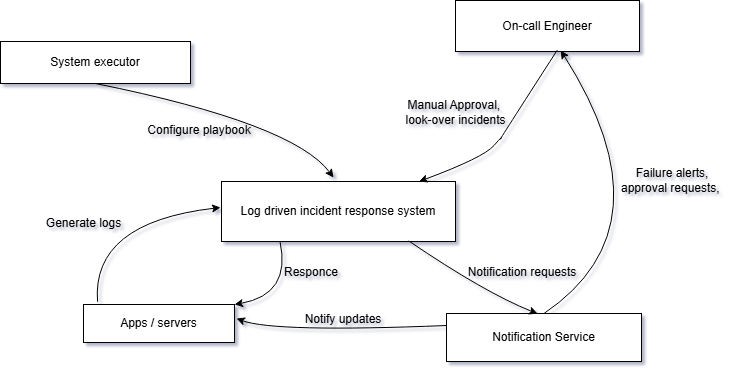

The diagram above was exported from draw.io. Its source (the exported page's mxGraphModel, read from the mxfile embedded in the PNG):
<mxGraphModel dx="1281" dy="596" grid="0" gridSize="10" guides="1" tooltips="1" connect="1" arrows="1" fold="1" page="1" pageScale="1" pageWidth="850" pageHeight="1100" background="light-dark(#FFFFFF,#1F1F00)" math="0" shadow="1">
  <root>
    <mxCell id="0" />
    <mxCell id="1" parent="0" />
    <mxCell id="2ucYtDyk7JqRrys6g9cY-1" parent="1" style="rounded=0;whiteSpace=wrap;html=1;" value="Log driven incident response system" vertex="1">
      <mxGeometry height="60" width="234" x="299" y="308" as="geometry" />
    </mxCell>
    <mxCell id="2ucYtDyk7JqRrys6g9cY-3" parent="1" style="rounded=0;whiteSpace=wrap;html=1;" value="System executor" vertex="1">
      <mxGeometry height="42" width="190" x="78" y="168" as="geometry" />
    </mxCell>
    <mxCell id="2ucYtDyk7JqRrys6g9cY-4" parent="1" style="rounded=0;whiteSpace=wrap;html=1;" value="On-call Engineer" vertex="1">
      <mxGeometry height="51" width="184" x="533" y="127" as="geometry" />
    </mxCell>
    <mxCell id="2ucYtDyk7JqRrys6g9cY-5" parent="1" style="rounded=0;whiteSpace=wrap;html=1;" value="Apps / servers" vertex="1">
      <mxGeometry height="38" width="151" x="161" y="431" as="geometry" />
    </mxCell>
    <mxCell id="2ucYtDyk7JqRrys6g9cY-6" parent="1" style="rounded=0;whiteSpace=wrap;html=1;" value="Notification Service" vertex="1">
      <mxGeometry height="48" width="195" x="524" y="440" as="geometry" />
    </mxCell>
    <mxCell id="2ucYtDyk7JqRrys6g9cY-9" edge="1" parent="1" source="2ucYtDyk7JqRrys6g9cY-5" style="curved=1;endArrow=classic;html=1;rounded=0;exitX=0.093;exitY=-0.074;exitDx=0;exitDy=0;exitPerimeter=0;" value="">
      <mxGeometry height="50" relative="1" width="50" as="geometry">
        <Array as="points">
          <mxPoint x="169" y="349" />
        </Array>
        <mxPoint x="214" y="426" as="sourcePoint" />
        <mxPoint x="298" y="334" as="targetPoint" />
      </mxGeometry>
    </mxCell>
    <mxCell id="2ucYtDyk7JqRrys6g9cY-10" parent="1" style="text;html=1;whiteSpace=wrap;strokeColor=none;fillColor=none;align=center;verticalAlign=middle;rounded=0;" value="Generate logs" vertex="1">
      <mxGeometry height="30" width="85" x="119" y="335" as="geometry" />
    </mxCell>
    <mxCell id="2ucYtDyk7JqRrys6g9cY-13" edge="1" parent="1" source="2ucYtDyk7JqRrys6g9cY-4" style="curved=1;endArrow=classic;html=1;rounded=0;exitX=0.553;exitY=0.973;exitDx=0;exitDy=0;exitPerimeter=0;" target="2ucYtDyk7JqRrys6g9cY-1" value="">
      <mxGeometry height="50" relative="1" width="50" as="geometry">
        <Array as="points">
          <mxPoint x="574" y="271" />
          <mxPoint x="582" y="260" />
          <mxPoint x="561" y="284" />
        </Array>
        <mxPoint x="676" y="350" as="sourcePoint" />
        <mxPoint x="475" y="305" as="targetPoint" />
      </mxGeometry>
    </mxCell>
    <mxCell id="2ucYtDyk7JqRrys6g9cY-14" parent="1" style="text;html=1;whiteSpace=wrap;strokeColor=none;fillColor=none;align=center;verticalAlign=middle;rounded=0;" value="Manual Approval,&amp;nbsp;&lt;div&gt;look-over incidents&lt;/div&gt;" vertex="1">
      <mxGeometry height="30" width="141" x="463" y="224" as="geometry" />
    </mxCell>
    <mxCell id="2ucYtDyk7JqRrys6g9cY-16" parent="1" style="text;html=1;whiteSpace=wrap;strokeColor=none;fillColor=none;align=center;verticalAlign=middle;rounded=0;" value="Failure alerts, approval requests,&amp;nbsp;" vertex="1">
      <mxGeometry height="30" width="108" x="696" y="292" as="geometry" />
    </mxCell>
    <mxCell id="2ucYtDyk7JqRrys6g9cY-17" edge="1" parent="1" source="2ucYtDyk7JqRrys6g9cY-6" style="curved=1;endArrow=classic;html=1;rounded=0;entryX=1;entryY=0.5;entryDx=0;entryDy=0;exitX=0;exitY=0.25;exitDx=0;exitDy=0;" value="">
      <mxGeometry height="50" relative="1" width="50" as="geometry">
        <Array as="points">
          <mxPoint x="352" y="459" />
        </Array>
        <mxPoint x="503" y="447" as="sourcePoint" />
        <mxPoint x="314" y="445" as="targetPoint" />
      </mxGeometry>
    </mxCell>
    <mxCell id="2ucYtDyk7JqRrys6g9cY-18" parent="1" style="text;html=1;whiteSpace=wrap;strokeColor=none;fillColor=none;align=center;verticalAlign=middle;rounded=0;" value="Notify updates" vertex="1">
      <mxGeometry height="30" width="90" x="376" y="431" as="geometry" />
    </mxCell>
    <mxCell id="2ucYtDyk7JqRrys6g9cY-20" edge="1" parent="1" source="2ucYtDyk7JqRrys6g9cY-3" style="curved=1;endArrow=classic;html=1;rounded=0;exitX=0.5;exitY=1;exitDx=0;exitDy=0;" value="">
      <mxGeometry height="50" relative="1" width="50" as="geometry">
        <Array as="points">
          <mxPoint x="371" y="250" />
        </Array>
        <mxPoint x="307" y="242" as="sourcePoint" />
        <mxPoint x="411" y="304" as="targetPoint" />
      </mxGeometry>
    </mxCell>
    <mxCell id="2ucYtDyk7JqRrys6g9cY-22" parent="1" style="text;html=1;whiteSpace=wrap;strokeColor=none;fillColor=none;align=center;verticalAlign=middle;rounded=0;" value="Configure playbook" vertex="1">
      <mxGeometry height="30" width="126" x="214" y="242" as="geometry" />
    </mxCell>
    <mxCell id="UuOXl8MMfQ9FFhc6NLM6-1" edge="1" parent="1" source="2ucYtDyk7JqRrys6g9cY-1" style="curved=1;endArrow=classic;html=1;rounded=0;entryX=0.467;entryY=0.004;entryDx=0;entryDy=0;entryPerimeter=0;exitX=0.8;exitY=0.99;exitDx=0;exitDy=0;exitPerimeter=0;" target="2ucYtDyk7JqRrys6g9cY-6" value="">
      <mxGeometry height="50" relative="1" width="50" as="geometry">
        <Array as="points">
          <mxPoint x="562" y="419" />
        </Array>
        <mxPoint x="558" y="578" as="sourcePoint" />
        <mxPoint x="608" y="528" as="targetPoint" />
      </mxGeometry>
    </mxCell>
    <mxCell id="UuOXl8MMfQ9FFhc6NLM6-3" parent="1" style="text;html=1;whiteSpace=wrap;strokeColor=none;fillColor=none;align=center;verticalAlign=middle;rounded=0;" value="Notification requests" vertex="1">
      <mxGeometry height="30" width="122" x="539" y="384" as="geometry" />
    </mxCell>
    <mxCell id="UuOXl8MMfQ9FFhc6NLM6-4" edge="1" parent="1" source="2ucYtDyk7JqRrys6g9cY-6" style="curved=1;endArrow=classic;html=1;rounded=0;entryX=0.572;entryY=0.98;entryDx=0;entryDy=0;entryPerimeter=0;exitX=0.5;exitY=0;exitDx=0;exitDy=0;" target="2ucYtDyk7JqRrys6g9cY-4" value="">
      <mxGeometry height="50" relative="1" width="50" as="geometry">
        <Array as="points">
          <mxPoint x="750" y="353" />
        </Array>
        <mxPoint x="750" y="403" as="sourcePoint" />
        <mxPoint x="800" y="353" as="targetPoint" />
      </mxGeometry>
    </mxCell>
    <mxCell id="UuOXl8MMfQ9FFhc6NLM6-7" edge="1" parent="1" source="2ucYtDyk7JqRrys6g9cY-1" style="curved=1;endArrow=classic;html=1;rounded=0;exitX=0.25;exitY=1;exitDx=0;exitDy=0;entryX=1;entryY=0;entryDx=0;entryDy=0;" target="2ucYtDyk7JqRrys6g9cY-5" value="">
      <mxGeometry height="50" relative="1" width="50" as="geometry">
        <Array as="points">
          <mxPoint x="369" y="421" />
        </Array>
        <mxPoint x="262" y="435" as="sourcePoint" />
        <mxPoint x="399" y="338" as="targetPoint" />
      </mxGeometry>
    </mxCell>
    <mxCell id="UuOXl8MMfQ9FFhc6NLM6-9" parent="1" style="text;html=1;whiteSpace=wrap;strokeColor=none;fillColor=none;align=center;verticalAlign=middle;rounded=0;" value="Responce" vertex="1">
      <mxGeometry height="30" width="60" x="359" y="384" as="geometry" />
    </mxCell>
  </root>
</mxGraphModel>